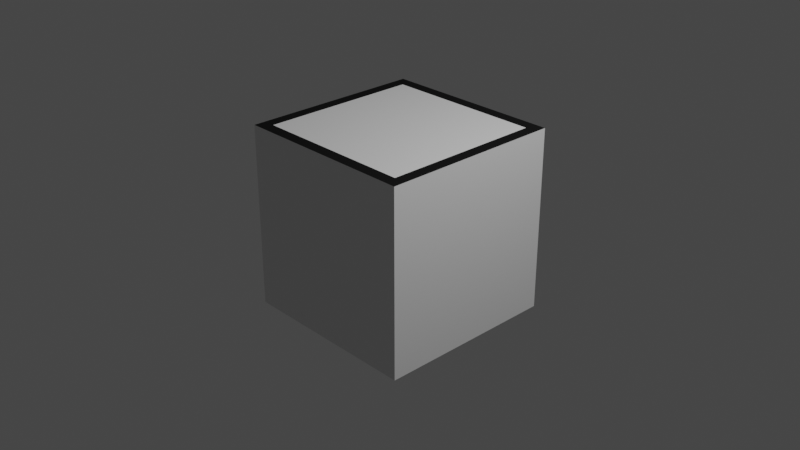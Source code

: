 # Source: mapBlock.blend  (saved by Blender 2.93.20; exported with 4.5.12 LTS)
import bpy
from mathutils import Matrix  # noqa: F401  (used for matrix-valued properties, if any)

bpy.ops.wm.read_factory_settings(use_empty=True)
scene = bpy.context.scene
scene.name = 'Scene'

# ---- collections
col_collection = bpy.data.collections.new('Collection'); scene.collection.children.link(col_collection)

# ---- materials (node trees are filled in below, after node groups)
mat_material_002 = bpy.data.materials.new('Material.002')
mat_material_002.use_transparent_shadow = False
mat_material_002.diffuse_color = (0.01113, 0.01113, 0.01113, 1.0)
mat_material_003 = bpy.data.materials.new('Material.003')
mat_material_003.use_transparent_shadow = False

# ---- material node trees
mat_material_003.use_nodes = True; mat_material_003.node_tree.nodes.clear()
_N = mat_material_003.node_tree.nodes; _L = mat_material_003.node_tree.links
n0 = _N.new('ShaderNodeBsdfPrincipled'); n0.name = 'Principled BSDF'; n0.location = (10, 300)
n0.distribution = 'GGX'
n0.subsurface_method = 'BURLEY'
n0.inputs[3].default_value = 1.45
n0.inputs[27].default_value = (0.0, 0.0, 0.0, 1.0)
n0.inputs[28].default_value = 1.0
n1 = _N.new('ShaderNodeOutputMaterial'); n1.name = 'Material Output'; n1.location = (300, 300)
_L.new(n0.outputs[0], n1.inputs[0])
n1.is_active_output = True

# ---- world
world_world = bpy.data.worlds.new('World'); scene.world = world_world
world_world.use_nodes = True; world_world.node_tree.nodes.clear()
_N = world_world.node_tree.nodes; _L = world_world.node_tree.links
n0 = _N.new('ShaderNodeOutputWorld'); n0.name = 'World Output'; n0.location = (300, 300)
n1 = _N.new('ShaderNodeBackground'); n1.name = 'Background'; n1.location = (10, 300)
n1.inputs[0].default_value = (0.05088, 0.05088, 0.05088, 1.0)
_L.new(n1.outputs[0], n0.inputs[0])
n0.is_active_output = True
world_world.color = (0.05088, 0.05088, 0.05088)
world_world.use_sun_shadow = False
world_world.sun_shadow_jitter_overblur = 0.0

# ---- cameras
cam_camera = bpy.data.cameras.new('Camera')
cam_camera.clip_end = 100.0
cam_camera.ortho_scale = 7.314

# ---- lights
light_light = bpy.data.lights.new('Light', 'POINT')
light_light.transmission_factor = 0.0
light_light.energy = 1000.0
light_light.shadow_soft_size = 0.1
light_light.shadow_maximum_resolution = 0.006
light_light.use_absolute_resolution = True

# ---- meshes
me_cube = bpy.data.meshes.new('Cube')
me_cube.from_pydata([(0.8702, 0.8702, 1.0), (1.0, 1.0, -1.0), (0.8702, -0.8702, 1.0), (1.0, -1.0, -1.0), (-0.8702, 0.8702, 1.0), (-1.0, 1.0, -1.0), (-0.8702, -0.8702, 1.0), (-1.0, -1.0, -1.0), (1.0, 1.0, 1.0), (1.0, 1.0, -1.0), (1.0, -1.0, 1.0), (1.0, -1.0, -1.0), (-1.0, 1.0, 1.0), (-1.0, 1.0, -1.0), (-1.0, -1.0, 1.0), (-1.0, -1.0, -1.0), (1.0, -1.0, 1.0), (-1.0, -1.0, 1.0), (1.0, 1.0, 1.0), (-1.0, 1.0, 1.0)], [(18, 8), (1, 9), (16, 10), (3, 11), (19, 12), (5, 13), (17, 14), (7, 15)], [(0, 4, 6, 2), (3, 16, 17, 7), (7, 17, 19, 5), (5, 1, 3, 7), (1, 18, 16, 3), (5, 19, 18, 1), (2, 6, 17, 16), (0, 2, 16, 18), (6, 4, 19, 17), (4, 0, 18, 19)])
me_cube.polygons.foreach_set('material_index', [1, 1, 1, 1, 1, 1, 0, 0, 0, 0])
_uv = me_cube.uv_layers.new(name='UVMap')
_uv.uv.foreach_set('vector', [0.6412, 0.5162, 0.8588, 0.5162, 0.8588, 0.7338, 0.6412, 0.7338, 0.375, 0.75, 0.625, 0.75, 0.625, 1.0, 0.375, 1.0, 0.375, 0.0, 0.625, 0.0, 0.625, 0.25, 0.375, 0.25, 0.125, 0.5, 0.375, 0.5, 0.375, 0.75, 0.125, 0.75, 0.375, 0.5, 0.625, 0.5, 0.625, 0.75, 0.375, 0.75, 0.375, 0.25, 0.625, 0.25, 0.625, 0.5, 0.375, 0.5, 0.6412, 0.7338, 0.8588, 0.7338, 0.875, 0.75, 0.625, 0.75, 0.6412, 0.5162, 0.6412, 0.7338, 0.625, 0.75, 0.625, 0.5, 0.8588, 0.7338, 0.8588, 0.5162, 0.875, 0.5, 0.875, 0.75, 0.8588, 0.5162, 0.6412, 0.5162, 0.625, 0.5, 0.875, 0.5])
me_cube.materials.append(mat_material_002)
me_cube.materials.append(mat_material_003)
me_cube.use_remesh_preserve_volume = False
me_cube.use_remesh_preserve_attributes = False
me_cube.use_mirror_vertex_groups = False
me_cube.update()

# ---- objects
ob_cube = bpy.data.objects.new('Cube', me_cube)
ob_light = bpy.data.objects.new('Light', light_light)
ob_camera = bpy.data.objects.new('Camera', cam_camera)

# ---- transforms, parenting, visibility, modifiers, constraints
ob_cube.location = (0.0, 0.0, 0.0)
ob_cube.lock_rotations_4d = False
ob_cube.empty_display_type = 'ARROWS'
ob_cube.lineart.crease_threshold = 0.0
ob_light.location = (4.076, 1.005, 5.904)
ob_light.rotation_euler = (0.6503, 0.05522, 1.866)
ob_light.lock_rotations_4d = False
ob_light.empty_display_type = 'ARROWS'
ob_light.color = (0.0, 0.0, 0.0, 0.0)
ob_light.lineart.crease_threshold = 0.0
ob_camera.location = (7.359, -6.926, 4.958)
ob_camera.rotation_euler = (1.109, 0.0, 0.8149)
ob_camera.lock_rotations_4d = False
ob_camera.empty_display_type = 'ARROWS'
ob_camera.color = (0.0, 0.0, 0.0, 0.0)
ob_camera.display_type = 'WIRE'
ob_camera.lineart.crease_threshold = 0.0

# ---- collection membership
col_collection.objects.link(ob_cube)
col_collection.objects.link(ob_light)
col_collection.objects.link(ob_camera)

# ---- scene / render settings (as saved in the file)
scene.camera = ob_camera
scene.frame_start = 1; scene.frame_end = 250; scene.frame_set(1)
scene.render.engine = 'BLENDER_EEVEE_NEXT'
scene.cycles.use_denoising = False
scene.cycles.samples = 128
scene.cycles.sampling_pattern = 'TABULATED_SOBOL'
scene.cycles.use_adaptive_sampling = False
scene.cycles.use_light_tree = False
scene.view_settings.view_transform = 'Filmic'
bpy.context.view_layer.update()
